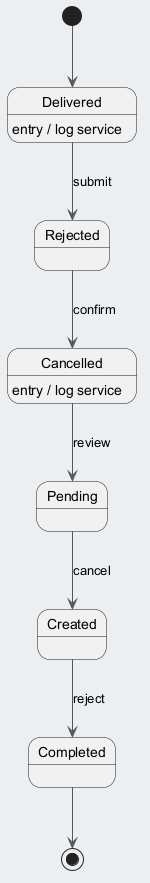

The diagram above was rendered by PlantUML. Its source (embedded in the PNG):
@startuml
skinparam backgroundColor #ECEFF1
skinparam classBackgroundColor #FFFFFF
skinparam classBorderColor #455A64
skinparam ArrowColor #555555
[*] --> Delivered
Delivered --> Rejected : submit
Delivered : entry / log service
Rejected --> Cancelled : confirm
Cancelled --> Pending : review
Cancelled : entry / log service
Pending --> Created : cancel
Created --> Completed : reject
Completed --> [*]
@enduml